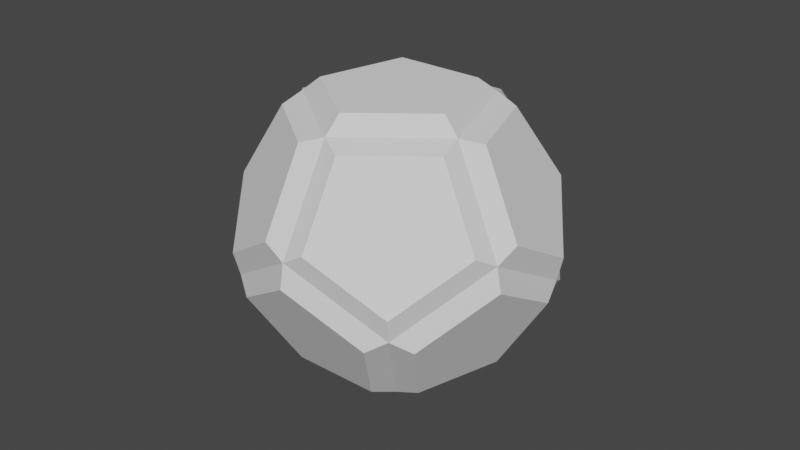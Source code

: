 # Source: Dodecahedron.blend  (saved by Blender 2.93.21; exported with 4.5.12 LTS)
import bpy
from mathutils import Matrix  # noqa: F401  (used for matrix-valued properties, if any)

bpy.ops.wm.read_factory_settings(use_empty=True)
scene = bpy.context.scene
scene.name = 'Scene'

# ---- collections
col_collection = bpy.data.collections.new('Collection'); scene.collection.children.link(col_collection)

# ---- world
world_world = bpy.data.worlds.new('World'); scene.world = world_world
world_world.use_nodes = True; world_world.node_tree.nodes.clear()
_N = world_world.node_tree.nodes; _L = world_world.node_tree.links
n0 = _N.new('ShaderNodeOutputWorld'); n0.name = 'World Output'; n0.location = (300, 300)
n1 = _N.new('ShaderNodeBackground'); n1.name = 'Background'; n1.location = (10, 300)
n1.inputs[0].default_value = (0.05088, 0.05088, 0.05088, 1.0)
_L.new(n1.outputs[0], n0.inputs[0])
n0.is_active_output = True
world_world.color = (0.05088, 0.05088, 0.05088)
world_world.use_sun_shadow = False
world_world.sun_shadow_jitter_overblur = 0.0

# ---- meshes
me_solid_001 = bpy.data.meshes.new('Solid.001')
me_solid_001.from_pydata([(0.9667, 0.1376, 0.2842), (0.9667, 0.1376, -0.2842), (0.6825, 0.5974, 0.4598), (0.5069, 0.8816, -1.701e-09), (0.6825, 0.5974, -0.4598), (0.3568, 0.9342, 0.0), (0.5774, 0.5774, 0.5774), (0.9342, 0.0, 0.3568), (0.5774, 0.5774, -0.5774), (0.9342, 0.0, -0.3568)], [], [(2, 0, 1, 4, 3), (2, 3, 5, 6), (0, 2, 6, 7), (1, 0, 7, 9), (3, 4, 8, 5), (4, 1, 9, 8)])
me_solid_001.use_remesh_fix_poles = True
me_solid_001.use_remesh_preserve_attributes = False
me_solid_001.update()
me_solid_002 = bpy.data.meshes.new('Solid.002')
me_solid_002.from_pydata([(0.4598, 0.6825, -0.5974), (-0.4598, 0.6825, -0.5974), (1.701e-09, 0.5069, -0.8816), (0.2842, 0.9667, -0.1376), (-0.2842, 0.9667, -0.1376), (-0.3568, 0.9342, 0.0), (0.3568, 0.9342, 0.0), (0.5774, 0.5774, -0.5774), (-0.5774, 0.5774, -0.5774), (0.0, 0.3568, -0.9342)], [], [(1, 4, 3, 0, 2), (1, 2, 9, 8), (3, 4, 5, 6), (2, 0, 7, 9), (0, 3, 6, 7), (4, 1, 8, 5)])
me_solid_002.use_remesh_fix_poles = True
me_solid_002.use_remesh_preserve_attributes = False
me_solid_002.update()
me_solid_003 = bpy.data.meshes.new('Solid.003')
me_solid_003.from_pydata([(-0.9667, 0.1376, 0.2842), (-0.9667, 0.1376, -0.2842), (-0.6825, 0.5974, 0.4598), (-0.6825, 0.5974, -0.4598), (-0.5069, 0.8816, 0.0), (-0.3568, 0.9342, 0.0), (-0.5774, 0.5774, 0.5774), (-0.5774, 0.5774, -0.5774), (-0.9342, 0.0, -0.3568), (-0.9342, 0.0, 0.3568)], [], [(1, 0, 2, 4, 3), (2, 0, 9, 6), (1, 3, 7, 8), (0, 1, 8, 9), (4, 2, 6, 5), (3, 4, 5, 7)])
me_solid_003.use_remesh_fix_poles = True
me_solid_003.use_remesh_preserve_attributes = False
me_solid_003.update()
me_solid_004 = bpy.data.meshes.new('Solid.004')
me_solid_004.from_pydata([(-0.5974, -0.4598, 0.6825), (-0.5974, 0.4598, 0.6825), (-0.8816, -8.503e-10, 0.5069), (-0.1376, 0.2842, 0.9667), (-0.1376, -0.2842, 0.9667), (-0.5774, 0.5774, 0.5774), (0.0, 0.3568, 0.9342), (0.0, -0.3568, 0.9342), (-0.5774, -0.5774, 0.5774), (-0.9342, 0.0, 0.3568)], [], [(1, 2, 0, 4, 3), (2, 1, 5, 9), (3, 4, 7, 6), (4, 0, 8, 7), (1, 3, 6, 5), (0, 2, 9, 8)])
me_solid_004.use_remesh_fix_poles = True
me_solid_004.use_remesh_preserve_attributes = False
me_solid_004.update()
me_solid_005 = bpy.data.meshes.new('Solid.005')
me_solid_005.from_pydata([(0.5974, -0.4598, 0.6825), (0.1376, -0.2842, 0.9667), (0.1376, 0.2842, 0.9667), (0.5974, 0.4598, 0.6825), (0.8816, 8.503e-10, 0.5069), (0.5774, 0.5774, 0.5774), (0.0, 0.3568, 0.9342), (0.0, -0.3568, 0.9342), (0.5774, -0.5774, 0.5774), (0.9342, 0.0, 0.3568)], [], [(1, 0, 4, 3, 2), (3, 4, 9, 5), (2, 3, 5, 6), (1, 2, 6, 7), (4, 0, 8, 9), (0, 1, 7, 8)])
me_solid_005.use_remesh_fix_poles = True
me_solid_005.use_remesh_preserve_attributes = False
me_solid_005.update()
me_solid_006 = bpy.data.meshes.new('Solid.006')
me_solid_006.from_pydata([(0.4598, 0.6825, 0.5974), (-0.4598, 0.6825, 0.5974), (0.2842, 0.9667, 0.1376), (-0.2842, 0.9667, 0.1376), (0.0, 0.5069, 0.8816), (-0.3568, 0.9342, 0.0), (0.3568, 0.9342, 0.0), (0.5774, 0.5774, 0.5774), (-0.5774, 0.5774, 0.5774), (0.0, 0.3568, 0.9342)], [], [(2, 3, 1, 4, 0), (2, 0, 7, 6), (3, 2, 6, 5), (0, 4, 9, 7), (1, 3, 5, 8), (4, 1, 8, 9)])
me_solid_006.use_remesh_fix_poles = True
me_solid_006.use_remesh_preserve_attributes = False
me_solid_006.update()
me_solid_007 = bpy.data.meshes.new('Solid.007')
me_solid_007.from_pydata([(0.1376, -0.2842, -0.9667), (0.1376, 0.2842, -0.9667), (0.5974, 0.4598, -0.6825), (0.8816, 1.701e-09, -0.5069), (0.5974, -0.4598, -0.6825), (0.5774, 0.5774, -0.5774), (0.9342, 0.0, -0.3568), (0.0, 0.3568, -0.9342), (0.5774, -0.5774, -0.5774), (0.0, -0.3568, -0.9342)], [], [(4, 0, 1, 2, 3), (2, 1, 7, 5), (0, 4, 8, 9), (3, 2, 5, 6), (4, 3, 6, 8), (1, 0, 9, 7)])
me_solid_007.use_remesh_fix_poles = True
me_solid_007.use_remesh_preserve_attributes = False
me_solid_007.update()
me_solid_008 = bpy.data.meshes.new('Solid.008')
me_solid_008.from_pydata([(0.6825, -0.5974, -0.4598), (0.9667, -0.1376, -0.2842), (0.9667, -0.1376, 0.2842), (0.6825, -0.5974, 0.4598), (0.5069, -0.8816, -8.503e-10), (0.5774, -0.5774, 0.5774), (0.9342, 0.0, 0.3568), (0.9342, 0.0, -0.3568), (0.5774, -0.5774, -0.5774), (0.3568, -0.9342, 0.0)], [], [(3, 4, 0, 1, 2), (4, 3, 5, 9), (2, 1, 7, 6), (0, 4, 9, 8), (3, 2, 6, 5), (1, 0, 8, 7)])
me_solid_008.use_remesh_fix_poles = True
me_solid_008.use_remesh_preserve_attributes = False
me_solid_008.update()
me_solid_009 = bpy.data.meshes.new('Solid.009')
me_solid_009.from_pydata([(0.2842, -0.9667, 0.1376), (-0.2842, -0.9667, 0.1376), (0.4598, -0.6825, 0.5974), (-8.503e-10, -0.5069, 0.8816), (-0.4598, -0.6825, 0.5974), (0.0, -0.3568, 0.9342), (0.5774, -0.5774, 0.5774), (-0.5774, -0.5774, 0.5774), (0.3568, -0.9342, 0.0), (-0.3568, -0.9342, 0.0)], [], [(0, 2, 3, 4, 1), (2, 0, 8, 6), (1, 4, 7, 9), (4, 3, 5, 7), (0, 1, 9, 8), (3, 2, 6, 5)])
me_solid_009.use_remesh_fix_poles = True
me_solid_009.use_remesh_preserve_attributes = False
me_solid_009.update()
me_solid_010 = bpy.data.meshes.new('Solid.010')
me_solid_010.from_pydata([(-0.9667, -0.1376, 0.2842), (-0.6825, -0.5974, 0.4598), (-0.5069, -0.8816, 0.0), (-0.6825, -0.5974, -0.4598), (-0.9667, -0.1376, -0.2842), (-0.9342, 0.0, -0.3568), (-0.5774, -0.5774, 0.5774), (-0.9342, 0.0, 0.3568), (-0.5774, -0.5774, -0.5774), (-0.3568, -0.9342, 0.0)], [], [(0, 4, 3, 2, 1), (3, 4, 5, 8), (1, 2, 9, 6), (2, 3, 8, 9), (4, 0, 7, 5), (0, 1, 6, 7)])
me_solid_010.use_remesh_fix_poles = True
me_solid_010.use_remesh_preserve_attributes = False
me_solid_010.update()
me_solid_011 = bpy.data.meshes.new('Solid.011')
me_solid_011.from_pydata([(-0.5974, -0.4598, -0.6825), (-0.5974, 0.4598, -0.6825), (-0.8816, 0.0, -0.5069), (-0.1376, 0.2842, -0.9667), (-0.1376, -0.2842, -0.9667), (-0.5774, 0.5774, -0.5774), (0.0, 0.3568, -0.9342), (-0.9342, 0.0, -0.3568), (0.0, -0.3568, -0.9342), (-0.5774, -0.5774, -0.5774)], [], [(3, 4, 0, 2, 1), (3, 1, 5, 6), (2, 0, 9, 7), (1, 2, 7, 5), (0, 4, 8, 9), (4, 3, 6, 8)])
me_solid_011.use_remesh_fix_poles = True
me_solid_011.use_remesh_preserve_attributes = False
me_solid_011.update()
me_solid_012 = bpy.data.meshes.new('Solid.012')
me_solid_012.from_pydata([(0.2842, -0.9667, -0.1376), (0.4598, -0.6825, -0.5974), (8.503e-10, -0.5069, -0.8816), (-0.4598, -0.6825, -0.5974), (-0.2842, -0.9667, -0.1376), (0.5774, -0.5774, -0.5774), (0.0, -0.3568, -0.9342), (-0.5774, -0.5774, -0.5774), (0.3568, -0.9342, 0.0), (-0.3568, -0.9342, 0.0)], [], [(4, 3, 2, 1, 0), (1, 2, 6, 5), (2, 3, 7, 6), (4, 0, 8, 9), (3, 4, 9, 7), (0, 1, 5, 8)])
me_solid_012.use_remesh_fix_poles = True
me_solid_012.use_remesh_preserve_attributes = False
me_solid_012.update()

# ---- objects
ob_dodecahedron_001 = bpy.data.objects.new('Dodecahedron.001', me_solid_001)
ob_dodecahedron_002 = bpy.data.objects.new('Dodecahedron.002', me_solid_002)
ob_dodecahedron_003 = bpy.data.objects.new('Dodecahedron.003', me_solid_003)
ob_dodecahedron_004 = bpy.data.objects.new('Dodecahedron.004', me_solid_004)
ob_dodecahedron_005 = bpy.data.objects.new('Dodecahedron.005', me_solid_005)
ob_dodecahedron_006 = bpy.data.objects.new('Dodecahedron.006', me_solid_006)
ob_dodecahedron_007 = bpy.data.objects.new('Dodecahedron.007', me_solid_007)
ob_dodecahedron_008 = bpy.data.objects.new('Dodecahedron.008', me_solid_008)
ob_dodecahedron_009 = bpy.data.objects.new('Dodecahedron.009', me_solid_009)
ob_dodecahedron_010 = bpy.data.objects.new('Dodecahedron.010', me_solid_010)
ob_dodecahedron_011 = bpy.data.objects.new('Dodecahedron.011', me_solid_011)
ob_dodecahedron_012 = bpy.data.objects.new('Dodecahedron.012', me_solid_012)

# ---- transforms, parenting, visibility, modifiers, constraints
ob_dodecahedron_001.location = (0.0, 0.0, 0.0)
ob_dodecahedron_001.rotation_euler = (1.047, 0.0, 0.0)
ob_dodecahedron_002.location = (0.0, 0.0, 0.0)
ob_dodecahedron_002.rotation_euler = (1.047, 0.0, 0.0)
ob_dodecahedron_003.location = (0.0, 0.0, 0.0)
ob_dodecahedron_003.rotation_euler = (1.047, 0.0, 0.0)
ob_dodecahedron_004.location = (0.0, 0.0, 0.0)
ob_dodecahedron_004.rotation_euler = (1.047, 0.0, 0.0)
ob_dodecahedron_005.location = (0.0, 0.0, 0.0)
ob_dodecahedron_005.rotation_euler = (1.047, 0.0, 0.0)
ob_dodecahedron_006.location = (0.0, 0.0, 0.0)
ob_dodecahedron_006.rotation_euler = (1.047, 0.0, 0.0)
ob_dodecahedron_007.location = (0.0, 0.0, 0.0)
ob_dodecahedron_007.rotation_euler = (1.047, 0.0, 0.0)
ob_dodecahedron_008.location = (0.0, 0.0, 0.0)
ob_dodecahedron_008.rotation_euler = (1.047, 0.0, 0.0)
ob_dodecahedron_009.location = (0.0, 0.0, 0.0)
ob_dodecahedron_009.rotation_euler = (1.047, 0.0, 0.0)
ob_dodecahedron_010.location = (0.0, 0.0, 0.0)
ob_dodecahedron_010.rotation_euler = (1.047, 0.0, 0.0)
ob_dodecahedron_011.location = (0.0, 0.0, 0.0)
ob_dodecahedron_011.rotation_euler = (1.047, 0.0, 0.0)
ob_dodecahedron_012.location = (0.0, 0.0, 0.0)
ob_dodecahedron_012.rotation_euler = (1.047, 0.0, 0.0)

# ---- collection membership
col_collection.objects.link(ob_dodecahedron_001)
col_collection.objects.link(ob_dodecahedron_002)
col_collection.objects.link(ob_dodecahedron_003)
col_collection.objects.link(ob_dodecahedron_004)
col_collection.objects.link(ob_dodecahedron_005)
col_collection.objects.link(ob_dodecahedron_006)
col_collection.objects.link(ob_dodecahedron_007)
col_collection.objects.link(ob_dodecahedron_008)
col_collection.objects.link(ob_dodecahedron_009)
col_collection.objects.link(ob_dodecahedron_010)
col_collection.objects.link(ob_dodecahedron_011)
col_collection.objects.link(ob_dodecahedron_012)

# ---- scene / render settings (as saved in the file)
scene.frame_start = 1; scene.frame_end = 250; scene.frame_set(42)
scene.render.engine = 'BLENDER_EEVEE_NEXT'
scene.cycles.use_denoising = False
scene.cycles.samples = 128
scene.cycles.sampling_pattern = 'TABULATED_SOBOL'
scene.cycles.use_adaptive_sampling = False
scene.cycles.use_light_tree = False
scene.view_settings.view_transform = 'Filmic'
bpy.context.view_layer.update()

# ---- added for rendering (the .blend has no active camera and no usable light): camera, sun
cam_auto = bpy.data.cameras.new('AutoCamera')
cam_auto.lens = 50.0
cam_auto.sensor_width = 36.0
cam_auto.clip_end = 1000.0
ob_auto_camera = bpy.data.objects.new('AutoCamera', cam_auto)
scene.collection.objects.link(ob_auto_camera)
ob_auto_camera.location = (3.83969, -4.60763, 3.07176)
ob_auto_camera.rotation_euler = (1.09748, -7.21219e-08, 0.694738)
scene.camera = ob_auto_camera
light_auto_sun = bpy.data.lights.new('AutoSun', 'SUN')
light_auto_sun.energy = 3.0
light_auto_sun.angle = 0.0523599
ob_auto_sun = bpy.data.objects.new('AutoSun', light_auto_sun)
scene.collection.objects.link(ob_auto_sun)
ob_auto_sun.rotation_euler = (0.872665, 0.174533, 0.523599)
bpy.context.view_layer.update()
